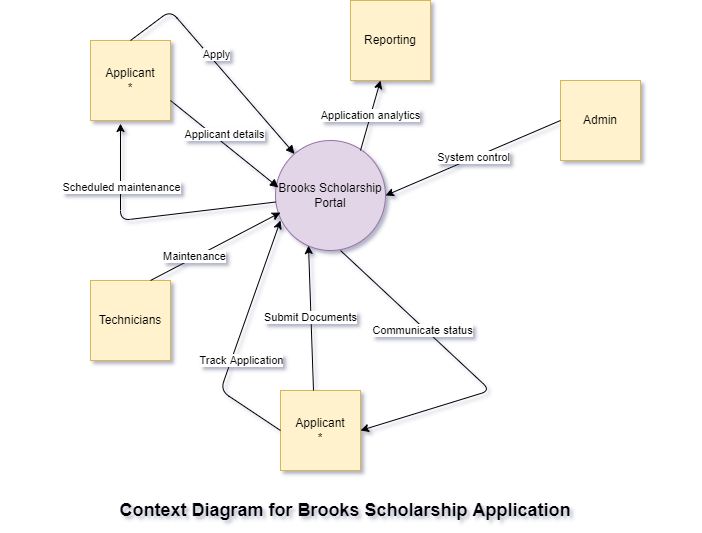

The diagram above was exported from draw.io. Its source (the exported page's mxGraphModel, read from the mxfile embedded in the PNG):
<mxGraphModel dx="862" dy="544" grid="0" gridSize="10" guides="1" tooltips="1" connect="1" arrows="1" fold="1" page="1" pageScale="1" pageWidth="1100" pageHeight="850" background="#FFFFFF" math="0" shadow="1">
  <root>
    <mxCell id="0" />
    <mxCell id="1" parent="0" />
    <mxCell id="Q6ggvG8DlXoM3cqZOi1X-1" value="Brooks Scholarship Portal" style="ellipse;whiteSpace=wrap;html=1;aspect=fixed;fillColor=#e1d5e7;strokeColor=#9673a6;" parent="1" vertex="1">
      <mxGeometry x="315" y="170" width="110" height="110" as="geometry" />
    </mxCell>
    <mxCell id="Q6ggvG8DlXoM3cqZOi1X-2" value="Applicant&lt;br&gt;*" style="whiteSpace=wrap;html=1;aspect=fixed;fillColor=#fff2cc;strokeColor=#d6b656;" parent="1" vertex="1">
      <mxGeometry x="130" y="70" width="80" height="80" as="geometry" />
    </mxCell>
    <mxCell id="Q6ggvG8DlXoM3cqZOi1X-3" value="Admin" style="whiteSpace=wrap;html=1;aspect=fixed;fillColor=#fff2cc;strokeColor=#d6b656;" parent="1" vertex="1">
      <mxGeometry x="600" y="110" width="80" height="80" as="geometry" />
    </mxCell>
    <mxCell id="Q6ggvG8DlXoM3cqZOi1X-4" value="Technicians" style="whiteSpace=wrap;html=1;aspect=fixed;fillColor=#fff2cc;strokeColor=#d6b656;" parent="1" vertex="1">
      <mxGeometry x="130" y="310" width="80" height="80" as="geometry" />
    </mxCell>
    <mxCell id="Q6ggvG8DlXoM3cqZOi1X-13" value="Applicant details" style="html=1;verticalAlign=bottom;endArrow=block;entryX=0.027;entryY=0.427;entryDx=0;entryDy=0;entryPerimeter=0;" parent="1" target="Q6ggvG8DlXoM3cqZOi1X-1" edge="1">
      <mxGeometry width="80" relative="1" as="geometry">
        <mxPoint x="210" y="130" as="sourcePoint" />
        <mxPoint x="290" y="130" as="targetPoint" />
      </mxGeometry>
    </mxCell>
    <mxCell id="Q6ggvG8DlXoM3cqZOi1X-18" value="Apply" style="html=1;verticalAlign=bottom;endArrow=block;exitX=0.5;exitY=0;exitDx=0;exitDy=0;" parent="1" source="Q6ggvG8DlXoM3cqZOi1X-2" target="Q6ggvG8DlXoM3cqZOi1X-1" edge="1">
      <mxGeometry width="80" relative="1" as="geometry">
        <mxPoint x="220" y="140" as="sourcePoint" />
        <mxPoint x="327.97" y="226.97000000000003" as="targetPoint" />
        <Array as="points">
          <mxPoint x="210" y="40" />
        </Array>
      </mxGeometry>
    </mxCell>
    <mxCell id="Q6ggvG8DlXoM3cqZOi1X-20" value="Applicant&lt;br&gt;*" style="whiteSpace=wrap;html=1;aspect=fixed;fillColor=#fff2cc;strokeColor=#d6b656;" parent="1" vertex="1">
      <mxGeometry x="320" y="420" width="80" height="80" as="geometry" />
    </mxCell>
    <mxCell id="Q6ggvG8DlXoM3cqZOi1X-21" value="" style="endArrow=classic;html=1;exitX=0;exitY=0.5;exitDx=0;exitDy=0;" parent="1" source="Q6ggvG8DlXoM3cqZOi1X-20" edge="1">
      <mxGeometry width="50" height="50" relative="1" as="geometry">
        <mxPoint x="320" y="330" as="sourcePoint" />
        <mxPoint x="320" y="250" as="targetPoint" />
        <Array as="points">
          <mxPoint x="260" y="420" />
        </Array>
      </mxGeometry>
    </mxCell>
    <mxCell id="Q6ggvG8DlXoM3cqZOi1X-22" value="Track Application" style="edgeLabel;html=1;align=center;verticalAlign=middle;resizable=0;points=[];" parent="Q6ggvG8DlXoM3cqZOi1X-21" vertex="1" connectable="0">
      <mxGeometry x="-0.2284" relative="1" as="geometry">
        <mxPoint x="11.719999999999999" y="-6.530000000000001" as="offset" />
      </mxGeometry>
    </mxCell>
    <mxCell id="Q6ggvG8DlXoM3cqZOi1X-23" value="Submit Documents" style="endArrow=classic;html=1;entryX=0.3;entryY=0.955;entryDx=0;entryDy=0;entryPerimeter=0;" parent="1" target="Q6ggvG8DlXoM3cqZOi1X-1" edge="1">
      <mxGeometry width="50" height="50" relative="1" as="geometry">
        <mxPoint x="353" y="420" as="sourcePoint" />
        <mxPoint x="450" y="370" as="targetPoint" />
        <Array as="points" />
      </mxGeometry>
    </mxCell>
    <mxCell id="Q6ggvG8DlXoM3cqZOi1X-24" value="" style="endArrow=classic;html=1;entryX=1;entryY=0.5;entryDx=0;entryDy=0;" parent="1" target="Q6ggvG8DlXoM3cqZOi1X-20" edge="1">
      <mxGeometry width="50" height="50" relative="1" as="geometry">
        <mxPoint x="380" y="280" as="sourcePoint" />
        <mxPoint x="450" y="270" as="targetPoint" />
        <Array as="points">
          <mxPoint x="530" y="420" />
        </Array>
      </mxGeometry>
    </mxCell>
    <mxCell id="Q6ggvG8DlXoM3cqZOi1X-25" value="Communicate status" style="edgeLabel;html=1;align=center;verticalAlign=middle;resizable=0;points=[];" parent="Q6ggvG8DlXoM3cqZOi1X-24" vertex="1" connectable="0">
      <mxGeometry x="0.4517" y="1" relative="1" as="geometry">
        <mxPoint x="-28.18" y="-73.92" as="offset" />
      </mxGeometry>
    </mxCell>
    <mxCell id="Q6ggvG8DlXoM3cqZOi1X-26" value="" style="endArrow=classic;html=1;entryX=0.375;entryY=1.038;entryDx=0;entryDy=0;entryPerimeter=0;" parent="1" source="Q6ggvG8DlXoM3cqZOi1X-1" target="Q6ggvG8DlXoM3cqZOi1X-2" edge="1">
      <mxGeometry width="50" height="50" relative="1" as="geometry">
        <mxPoint x="310" y="240" as="sourcePoint" />
        <mxPoint x="180" y="150" as="targetPoint" />
        <Array as="points">
          <mxPoint x="160" y="250" />
        </Array>
      </mxGeometry>
    </mxCell>
    <mxCell id="Q6ggvG8DlXoM3cqZOi1X-27" value="Scheduled maintenance" style="edgeLabel;html=1;align=center;verticalAlign=middle;resizable=0;points=[];" parent="Q6ggvG8DlXoM3cqZOi1X-26" vertex="1" connectable="0">
      <mxGeometry x="0.5032" relative="1" as="geometry">
        <mxPoint as="offset" />
      </mxGeometry>
    </mxCell>
    <mxCell id="Q6ggvG8DlXoM3cqZOi1X-28" value="Reporting" style="whiteSpace=wrap;html=1;aspect=fixed;fillColor=#fff2cc;strokeColor=#d6b656;" parent="1" vertex="1">
      <mxGeometry x="390" y="30" width="80" height="80" as="geometry" />
    </mxCell>
    <mxCell id="Q6ggvG8DlXoM3cqZOi1X-29" value="Application analytics" style="endArrow=classic;html=1;" parent="1" edge="1">
      <mxGeometry width="50" height="50" relative="1" as="geometry">
        <mxPoint x="400" y="180" as="sourcePoint" />
        <mxPoint x="420" y="110" as="targetPoint" />
      </mxGeometry>
    </mxCell>
    <mxCell id="Q6ggvG8DlXoM3cqZOi1X-30" value="" style="endArrow=classic;html=1;entryX=0.045;entryY=0.655;entryDx=0;entryDy=0;entryPerimeter=0;" parent="1" target="Q6ggvG8DlXoM3cqZOi1X-1" edge="1">
      <mxGeometry width="50" height="50" relative="1" as="geometry">
        <mxPoint x="190" y="310" as="sourcePoint" />
        <mxPoint x="240" y="260" as="targetPoint" />
      </mxGeometry>
    </mxCell>
    <mxCell id="Q6ggvG8DlXoM3cqZOi1X-31" value="Maintenance" style="edgeLabel;html=1;align=center;verticalAlign=middle;resizable=0;points=[];" parent="Q6ggvG8DlXoM3cqZOi1X-30" vertex="1" connectable="0">
      <mxGeometry x="-0.3165" y="1" relative="1" as="geometry">
        <mxPoint as="offset" />
      </mxGeometry>
    </mxCell>
    <mxCell id="Q6ggvG8DlXoM3cqZOi1X-32" value="System control" style="endArrow=classic;html=1;entryX=1;entryY=0.5;entryDx=0;entryDy=0;exitX=0;exitY=0.5;exitDx=0;exitDy=0;" parent="1" source="Q6ggvG8DlXoM3cqZOi1X-3" target="Q6ggvG8DlXoM3cqZOi1X-1" edge="1">
      <mxGeometry width="50" height="50" relative="1" as="geometry">
        <mxPoint x="540" y="190" as="sourcePoint" />
        <mxPoint x="590" y="140" as="targetPoint" />
      </mxGeometry>
    </mxCell>
    <mxCell id="Q6ggvG8DlXoM3cqZOi1X-33" value="&lt;font style=&quot;font-size: 18px&quot;&gt;&lt;b&gt;Context Diagram for Brooks Scholarship Application&lt;/b&gt;&lt;/font&gt;" style="text;html=1;strokeColor=none;fillColor=none;align=center;verticalAlign=middle;whiteSpace=wrap;rounded=0;" parent="1" vertex="1">
      <mxGeometry x="40" y="530" width="690" height="20" as="geometry" />
    </mxCell>
  </root>
</mxGraphModel>